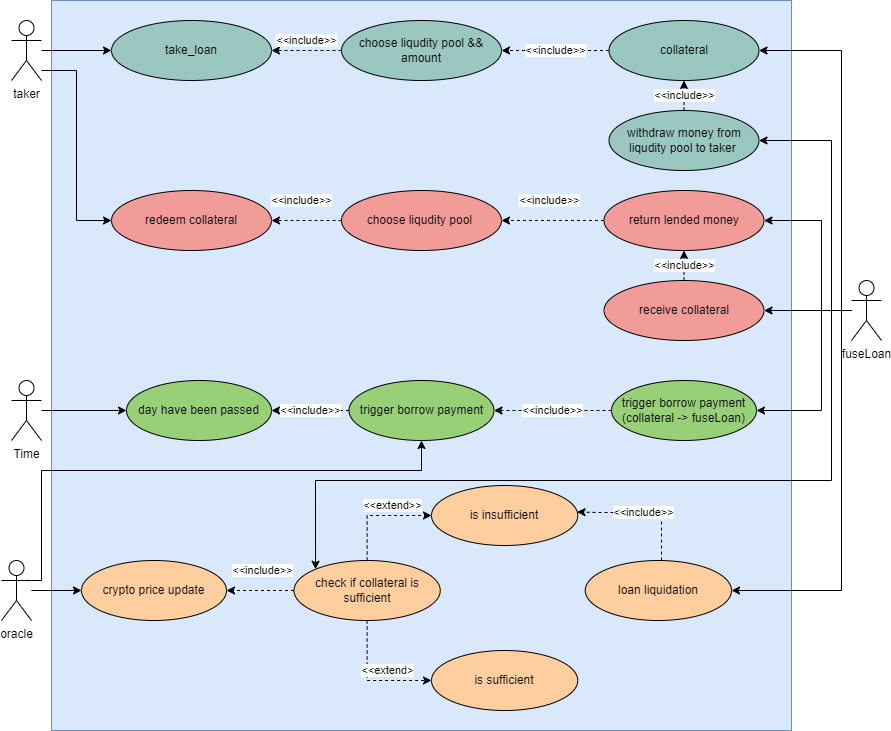

The diagram above was exported from draw.io. Its source (the exported page's mxGraphModel, read from the mxfile embedded in the PNG):
<mxGraphModel dx="1182" dy="478" grid="1" gridSize="10" guides="1" tooltips="1" connect="1" arrows="1" fold="1" page="1" pageScale="1" pageWidth="827" pageHeight="1169" math="0" shadow="0">
  <root>
    <mxCell id="0" />
    <mxCell id="1" parent="0" />
    <mxCell id="u9ys0FL8NnEscTyUp4CG-72" value="" style="rounded=0;whiteSpace=wrap;html=1;fillColor=#dae8fc;strokeColor=#6c8ebf;" parent="1" vertex="1">
      <mxGeometry x="60" y="50" width="740" height="730" as="geometry" />
    </mxCell>
    <mxCell id="u9ys0FL8NnEscTyUp4CG-1" value="take_loan" style="ellipse;whiteSpace=wrap;html=1;fillColor=#9AC7BF;gradientColor=none;" parent="1" vertex="1">
      <mxGeometry x="120" y="70" width="160" height="60" as="geometry" />
    </mxCell>
    <mxCell id="u9ys0FL8NnEscTyUp4CG-3" style="edgeStyle=orthogonalEdgeStyle;rounded=0;orthogonalLoop=1;jettySize=auto;html=1;entryX=0;entryY=0.5;entryDx=0;entryDy=0;" parent="1" source="u9ys0FL8NnEscTyUp4CG-2" target="u9ys0FL8NnEscTyUp4CG-1" edge="1">
      <mxGeometry relative="1" as="geometry" />
    </mxCell>
    <mxCell id="u9ys0FL8NnEscTyUp4CG-77" style="edgeStyle=orthogonalEdgeStyle;rounded=0;orthogonalLoop=1;jettySize=auto;html=1;entryX=0;entryY=0.5;entryDx=0;entryDy=0;" parent="1" source="u9ys0FL8NnEscTyUp4CG-2" target="u9ys0FL8NnEscTyUp4CG-76" edge="1">
      <mxGeometry relative="1" as="geometry">
        <Array as="points">
          <mxPoint x="85" y="120" />
          <mxPoint x="85" y="270" />
        </Array>
      </mxGeometry>
    </mxCell>
    <mxCell id="u9ys0FL8NnEscTyUp4CG-2" value="taker" style="shape=umlActor;verticalLabelPosition=bottom;verticalAlign=top;html=1;outlineConnect=0;" parent="1" vertex="1">
      <mxGeometry x="20" y="70" width="30" height="60" as="geometry" />
    </mxCell>
    <mxCell id="u9ys0FL8NnEscTyUp4CG-15" value="&amp;lt;&amp;lt;include&amp;gt;&amp;gt;" style="edgeStyle=orthogonalEdgeStyle;rounded=0;orthogonalLoop=1;jettySize=auto;html=1;entryX=1;entryY=0.5;entryDx=0;entryDy=0;dashed=1;" parent="1" source="u9ys0FL8NnEscTyUp4CG-14" target="u9ys0FL8NnEscTyUp4CG-1" edge="1">
      <mxGeometry y="-10" relative="1" as="geometry">
        <mxPoint as="offset" />
      </mxGeometry>
    </mxCell>
    <mxCell id="u9ys0FL8NnEscTyUp4CG-14" value="choose liqudity pool &amp;amp;&amp;amp;&lt;br&gt;amount" style="ellipse;whiteSpace=wrap;html=1;fillColor=#9AC7BF;gradientColor=none;" parent="1" vertex="1">
      <mxGeometry x="350" y="70" width="160" height="60" as="geometry" />
    </mxCell>
    <mxCell id="u9ys0FL8NnEscTyUp4CG-97" value="&amp;lt;&amp;lt;include&amp;gt;&amp;gt;" style="edgeStyle=orthogonalEdgeStyle;rounded=0;orthogonalLoop=1;jettySize=auto;html=1;entryX=0.5;entryY=1;entryDx=0;entryDy=0;dashed=1;" parent="1" source="u9ys0FL8NnEscTyUp4CG-20" target="u9ys0FL8NnEscTyUp4CG-84" edge="1">
      <mxGeometry relative="1" as="geometry" />
    </mxCell>
    <mxCell id="u9ys0FL8NnEscTyUp4CG-20" value="withdraw money from liqudity pool to taker&amp;nbsp;" style="ellipse;whiteSpace=wrap;html=1;fillColor=#9AC7BF;gradientColor=none;" parent="1" vertex="1">
      <mxGeometry x="617.5" y="160" width="150" height="60" as="geometry" />
    </mxCell>
    <mxCell id="u9ys0FL8NnEscTyUp4CG-94" style="edgeStyle=orthogonalEdgeStyle;rounded=0;orthogonalLoop=1;jettySize=auto;html=1;entryX=1;entryY=0.5;entryDx=0;entryDy=0;" parent="1" source="u9ys0FL8NnEscTyUp4CG-73" target="u9ys0FL8NnEscTyUp4CG-90" edge="1">
      <mxGeometry relative="1" as="geometry">
        <Array as="points">
          <mxPoint x="830" y="360" />
          <mxPoint x="830" y="270" />
        </Array>
      </mxGeometry>
    </mxCell>
    <mxCell id="u9ys0FL8NnEscTyUp4CG-95" style="edgeStyle=orthogonalEdgeStyle;rounded=0;orthogonalLoop=1;jettySize=auto;html=1;" parent="1" source="u9ys0FL8NnEscTyUp4CG-73" target="u9ys0FL8NnEscTyUp4CG-92" edge="1">
      <mxGeometry relative="1" as="geometry" />
    </mxCell>
    <mxCell id="u9ys0FL8NnEscTyUp4CG-98" style="edgeStyle=orthogonalEdgeStyle;rounded=0;orthogonalLoop=1;jettySize=auto;html=1;entryX=1;entryY=0.5;entryDx=0;entryDy=0;" parent="1" source="u9ys0FL8NnEscTyUp4CG-73" target="u9ys0FL8NnEscTyUp4CG-84" edge="1">
      <mxGeometry relative="1" as="geometry">
        <Array as="points">
          <mxPoint x="850" y="360" />
          <mxPoint x="850" y="100" />
        </Array>
      </mxGeometry>
    </mxCell>
    <mxCell id="u9ys0FL8NnEscTyUp4CG-99" style="edgeStyle=orthogonalEdgeStyle;rounded=0;orthogonalLoop=1;jettySize=auto;html=1;entryX=1;entryY=0.5;entryDx=0;entryDy=0;" parent="1" source="u9ys0FL8NnEscTyUp4CG-73" target="u9ys0FL8NnEscTyUp4CG-20" edge="1">
      <mxGeometry relative="1" as="geometry">
        <Array as="points">
          <mxPoint x="840" y="360" />
          <mxPoint x="840" y="190" />
        </Array>
      </mxGeometry>
    </mxCell>
    <mxCell id="u9ys0FL8NnEscTyUp4CG-111" style="edgeStyle=orthogonalEdgeStyle;rounded=0;orthogonalLoop=1;jettySize=auto;html=1;entryX=1;entryY=0.5;entryDx=0;entryDy=0;" parent="1" source="u9ys0FL8NnEscTyUp4CG-73" target="u9ys0FL8NnEscTyUp4CG-106" edge="1">
      <mxGeometry relative="1" as="geometry">
        <Array as="points">
          <mxPoint x="830" y="360" />
          <mxPoint x="830" y="460" />
        </Array>
      </mxGeometry>
    </mxCell>
    <mxCell id="u9ys0FL8NnEscTyUp4CG-131" style="edgeStyle=orthogonalEdgeStyle;rounded=0;orthogonalLoop=1;jettySize=auto;html=1;entryX=0;entryY=0;entryDx=0;entryDy=0;" parent="1" source="u9ys0FL8NnEscTyUp4CG-73" target="u9ys0FL8NnEscTyUp4CG-119" edge="1">
      <mxGeometry relative="1" as="geometry">
        <Array as="points">
          <mxPoint x="840" y="360" />
          <mxPoint x="840" y="530" />
          <mxPoint x="324" y="530" />
        </Array>
      </mxGeometry>
    </mxCell>
    <mxCell id="u9ys0FL8NnEscTyUp4CG-132" style="edgeStyle=orthogonalEdgeStyle;rounded=0;orthogonalLoop=1;jettySize=auto;html=1;entryX=1;entryY=0.5;entryDx=0;entryDy=0;" parent="1" source="u9ys0FL8NnEscTyUp4CG-73" target="u9ys0FL8NnEscTyUp4CG-128" edge="1">
      <mxGeometry relative="1" as="geometry">
        <Array as="points">
          <mxPoint x="850" y="360" />
          <mxPoint x="850" y="640" />
        </Array>
      </mxGeometry>
    </mxCell>
    <mxCell id="u9ys0FL8NnEscTyUp4CG-73" value="fuseLoan" style="shape=umlActor;verticalLabelPosition=bottom;verticalAlign=top;html=1;outlineConnect=0;" parent="1" vertex="1">
      <mxGeometry x="860" y="330" width="30" height="60" as="geometry" />
    </mxCell>
    <mxCell id="u9ys0FL8NnEscTyUp4CG-121" style="edgeStyle=orthogonalEdgeStyle;rounded=0;orthogonalLoop=1;jettySize=auto;html=1;entryX=0.5;entryY=1;entryDx=0;entryDy=0;" parent="1" source="u9ys0FL8NnEscTyUp4CG-74" target="u9ys0FL8NnEscTyUp4CG-103" edge="1">
      <mxGeometry relative="1" as="geometry">
        <Array as="points">
          <mxPoint x="50" y="630" />
          <mxPoint x="50" y="520" />
          <mxPoint x="430" y="520" />
        </Array>
      </mxGeometry>
    </mxCell>
    <mxCell id="u9ys0FL8NnEscTyUp4CG-122" style="edgeStyle=orthogonalEdgeStyle;rounded=0;orthogonalLoop=1;jettySize=auto;html=1;entryX=0;entryY=0.5;entryDx=0;entryDy=0;" parent="1" source="u9ys0FL8NnEscTyUp4CG-74" target="u9ys0FL8NnEscTyUp4CG-114" edge="1">
      <mxGeometry relative="1" as="geometry" />
    </mxCell>
    <mxCell id="u9ys0FL8NnEscTyUp4CG-74" value="oracle" style="shape=umlActor;verticalLabelPosition=bottom;verticalAlign=top;html=1;outlineConnect=0;" parent="1" vertex="1">
      <mxGeometry x="10" y="610" width="30" height="60" as="geometry" />
    </mxCell>
    <mxCell id="u9ys0FL8NnEscTyUp4CG-108" style="edgeStyle=orthogonalEdgeStyle;rounded=0;orthogonalLoop=1;jettySize=auto;html=1;entryX=0;entryY=0.5;entryDx=0;entryDy=0;" parent="1" source="u9ys0FL8NnEscTyUp4CG-75" target="u9ys0FL8NnEscTyUp4CG-100" edge="1">
      <mxGeometry relative="1" as="geometry" />
    </mxCell>
    <mxCell id="u9ys0FL8NnEscTyUp4CG-75" value="Time" style="shape=umlActor;verticalLabelPosition=bottom;verticalAlign=top;html=1;outlineConnect=0;" parent="1" vertex="1">
      <mxGeometry x="20" y="430" width="30" height="60" as="geometry" />
    </mxCell>
    <mxCell id="u9ys0FL8NnEscTyUp4CG-76" value="redeem collateral" style="ellipse;whiteSpace=wrap;html=1;fillColor=#F19C99;gradientColor=none;" parent="1" vertex="1">
      <mxGeometry x="120" y="240" width="160" height="60" as="geometry" />
    </mxCell>
    <mxCell id="u9ys0FL8NnEscTyUp4CG-85" value="&amp;lt;&amp;lt;include&amp;gt;&amp;gt;" style="edgeStyle=orthogonalEdgeStyle;rounded=0;orthogonalLoop=1;jettySize=auto;html=1;entryX=1;entryY=0.5;entryDx=0;entryDy=0;dashed=1;" parent="1" source="u9ys0FL8NnEscTyUp4CG-84" target="u9ys0FL8NnEscTyUp4CG-14" edge="1">
      <mxGeometry relative="1" as="geometry" />
    </mxCell>
    <mxCell id="u9ys0FL8NnEscTyUp4CG-84" value="collateral" style="ellipse;whiteSpace=wrap;html=1;fillColor=#9AC7BF;gradientColor=none;" parent="1" vertex="1">
      <mxGeometry x="617.5" y="70" width="150" height="60" as="geometry" />
    </mxCell>
    <mxCell id="u9ys0FL8NnEscTyUp4CG-89" value="&amp;lt;&amp;lt;include&amp;gt;&amp;gt;" style="edgeStyle=orthogonalEdgeStyle;rounded=0;orthogonalLoop=1;jettySize=auto;html=1;entryX=1;entryY=0.5;entryDx=0;entryDy=0;dashed=1;" parent="1" source="u9ys0FL8NnEscTyUp4CG-88" target="u9ys0FL8NnEscTyUp4CG-76" edge="1">
      <mxGeometry x="0.1429" y="-20" relative="1" as="geometry">
        <mxPoint as="offset" />
      </mxGeometry>
    </mxCell>
    <mxCell id="u9ys0FL8NnEscTyUp4CG-88" value="choose liqudity pool&amp;nbsp;" style="ellipse;whiteSpace=wrap;html=1;fillColor=#F19C99;gradientColor=none;" parent="1" vertex="1">
      <mxGeometry x="350" y="240" width="160" height="60" as="geometry" />
    </mxCell>
    <mxCell id="u9ys0FL8NnEscTyUp4CG-91" value="&amp;lt;&amp;lt;include&amp;gt;&amp;gt;" style="edgeStyle=orthogonalEdgeStyle;rounded=0;orthogonalLoop=1;jettySize=auto;html=1;entryX=1;entryY=0.5;entryDx=0;entryDy=0;dashed=1;" parent="1" source="u9ys0FL8NnEscTyUp4CG-90" target="u9ys0FL8NnEscTyUp4CG-88" edge="1">
      <mxGeometry x="0.0588" y="-20" relative="1" as="geometry">
        <mxPoint as="offset" />
      </mxGeometry>
    </mxCell>
    <mxCell id="u9ys0FL8NnEscTyUp4CG-90" value="return lended money" style="ellipse;whiteSpace=wrap;html=1;fillColor=#F19C99;gradientColor=none;" parent="1" vertex="1">
      <mxGeometry x="612.5" y="240" width="160" height="60" as="geometry" />
    </mxCell>
    <mxCell id="u9ys0FL8NnEscTyUp4CG-96" value="&amp;lt;&amp;lt;include&amp;gt;&amp;gt;" style="edgeStyle=orthogonalEdgeStyle;rounded=0;orthogonalLoop=1;jettySize=auto;html=1;entryX=0.5;entryY=1;entryDx=0;entryDy=0;dashed=1;" parent="1" source="u9ys0FL8NnEscTyUp4CG-92" target="u9ys0FL8NnEscTyUp4CG-90" edge="1">
      <mxGeometry relative="1" as="geometry" />
    </mxCell>
    <mxCell id="u9ys0FL8NnEscTyUp4CG-92" value="receive collateral" style="ellipse;whiteSpace=wrap;html=1;fillColor=#F19C99;gradientColor=none;" parent="1" vertex="1">
      <mxGeometry x="612.5" y="330" width="160" height="60" as="geometry" />
    </mxCell>
    <mxCell id="u9ys0FL8NnEscTyUp4CG-100" value="day have been passed" style="ellipse;whiteSpace=wrap;html=1;fillColor=#97D077;" parent="1" vertex="1">
      <mxGeometry x="135" y="430" width="145" height="60" as="geometry" />
    </mxCell>
    <mxCell id="u9ys0FL8NnEscTyUp4CG-113" value="&amp;lt;&amp;lt;include&amp;gt;&amp;gt;" style="edgeStyle=orthogonalEdgeStyle;rounded=0;orthogonalLoop=1;jettySize=auto;html=1;entryX=1;entryY=0.5;entryDx=0;entryDy=0;dashed=1;" parent="1" source="u9ys0FL8NnEscTyUp4CG-103" target="u9ys0FL8NnEscTyUp4CG-100" edge="1">
      <mxGeometry relative="1" as="geometry" />
    </mxCell>
    <mxCell id="u9ys0FL8NnEscTyUp4CG-103" value="trigger borrow payment" style="ellipse;whiteSpace=wrap;html=1;fillColor=#97D077;" parent="1" vertex="1">
      <mxGeometry x="357.5" y="430" width="145" height="60" as="geometry" />
    </mxCell>
    <mxCell id="u9ys0FL8NnEscTyUp4CG-112" value="&amp;lt;&amp;lt;include&amp;gt;&amp;gt;" style="edgeStyle=orthogonalEdgeStyle;rounded=0;orthogonalLoop=1;jettySize=auto;html=1;entryX=1;entryY=0.5;entryDx=0;entryDy=0;dashed=1;" parent="1" source="u9ys0FL8NnEscTyUp4CG-106" target="u9ys0FL8NnEscTyUp4CG-103" edge="1">
      <mxGeometry relative="1" as="geometry" />
    </mxCell>
    <mxCell id="u9ys0FL8NnEscTyUp4CG-106" value="trigger borrow payment (collateral -&amp;gt; fuseLoan)" style="ellipse;whiteSpace=wrap;html=1;fillColor=#97D077;" parent="1" vertex="1">
      <mxGeometry x="620" y="430" width="145" height="60" as="geometry" />
    </mxCell>
    <mxCell id="u9ys0FL8NnEscTyUp4CG-114" value="crypto price update" style="ellipse;whiteSpace=wrap;html=1;fillColor=#FFCE9F;" parent="1" vertex="1">
      <mxGeometry x="90" y="610" width="145" height="60" as="geometry" />
    </mxCell>
    <mxCell id="u9ys0FL8NnEscTyUp4CG-120" value="&amp;lt;&amp;lt;include&amp;gt;&amp;gt;" style="edgeStyle=orthogonalEdgeStyle;rounded=0;orthogonalLoop=1;jettySize=auto;html=1;dashed=1;" parent="1" source="u9ys0FL8NnEscTyUp4CG-119" target="u9ys0FL8NnEscTyUp4CG-114" edge="1">
      <mxGeometry x="-0.0492" y="-20" relative="1" as="geometry">
        <mxPoint as="offset" />
      </mxGeometry>
    </mxCell>
    <mxCell id="u9ys0FL8NnEscTyUp4CG-126" value="&amp;lt;&amp;lt;extend&amp;gt;&amp;gt;" style="edgeStyle=orthogonalEdgeStyle;rounded=0;orthogonalLoop=1;jettySize=auto;html=1;entryX=0;entryY=0.5;entryDx=0;entryDy=0;dashed=1;" parent="1" source="u9ys0FL8NnEscTyUp4CG-119" target="u9ys0FL8NnEscTyUp4CG-123" edge="1">
      <mxGeometry x="0.2918" y="10" relative="1" as="geometry">
        <Array as="points">
          <mxPoint x="376" y="565" />
        </Array>
        <mxPoint as="offset" />
      </mxGeometry>
    </mxCell>
    <mxCell id="u9ys0FL8NnEscTyUp4CG-127" value="&amp;lt;&amp;lt;extend&amp;gt;" style="edgeStyle=orthogonalEdgeStyle;rounded=0;orthogonalLoop=1;jettySize=auto;html=1;entryX=0;entryY=0.5;entryDx=0;entryDy=0;dashed=1;" parent="1" source="u9ys0FL8NnEscTyUp4CG-119" target="u9ys0FL8NnEscTyUp4CG-124" edge="1">
      <mxGeometry x="0.292" y="10" relative="1" as="geometry">
        <Array as="points">
          <mxPoint x="376" y="730" />
        </Array>
        <mxPoint as="offset" />
      </mxGeometry>
    </mxCell>
    <mxCell id="u9ys0FL8NnEscTyUp4CG-119" value="check if collateral is sufficient" style="ellipse;whiteSpace=wrap;html=1;fillColor=#FFCE9F;" parent="1" vertex="1">
      <mxGeometry x="302.5" y="610" width="146.25" height="60" as="geometry" />
    </mxCell>
    <mxCell id="u9ys0FL8NnEscTyUp4CG-123" value="is insufficient" style="ellipse;whiteSpace=wrap;html=1;fillColor=#FFCE9F;" parent="1" vertex="1">
      <mxGeometry x="440" y="535" width="146.25" height="60" as="geometry" />
    </mxCell>
    <mxCell id="u9ys0FL8NnEscTyUp4CG-124" value="is sufficient" style="ellipse;whiteSpace=wrap;html=1;fillColor=#FFCE9F;" parent="1" vertex="1">
      <mxGeometry x="440" y="700" width="146.25" height="60" as="geometry" />
    </mxCell>
    <mxCell id="u9ys0FL8NnEscTyUp4CG-128" value="loan liquidation" style="ellipse;whiteSpace=wrap;html=1;fillColor=#FFCE9F;" parent="1" vertex="1">
      <mxGeometry x="593.75" y="610" width="146.25" height="60" as="geometry" />
    </mxCell>
    <mxCell id="u9ys0FL8NnEscTyUp4CG-130" value="&amp;lt;&amp;lt;include&amp;gt;&amp;gt;" style="edgeStyle=orthogonalEdgeStyle;rounded=0;orthogonalLoop=1;jettySize=auto;html=1;entryX=0.995;entryY=0.442;entryDx=0;entryDy=0;entryPerimeter=0;dashed=1;" parent="1" source="u9ys0FL8NnEscTyUp4CG-128" target="u9ys0FL8NnEscTyUp4CG-123" edge="1">
      <mxGeometry relative="1" as="geometry">
        <Array as="points">
          <mxPoint x="670" y="562" />
          <mxPoint x="606" y="562" />
        </Array>
      </mxGeometry>
    </mxCell>
  </root>
</mxGraphModel>